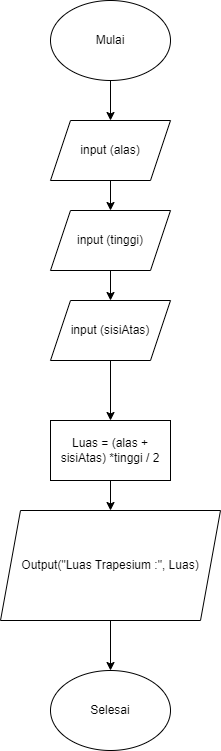

The diagram above was exported from draw.io. Its source (the exported page's mxGraphModel, read from the mxfile embedded in the PNG):
<mxGraphModel dx="880" dy="427" grid="1" gridSize="10" guides="1" tooltips="1" connect="1" arrows="1" fold="1" page="1" pageScale="1" pageWidth="827" pageHeight="1169" math="0" shadow="0">
  <root>
    <mxCell id="0" />
    <mxCell id="1" parent="0" />
    <mxCell id="wVMq6kwuEwJCr8In4UM0-3" style="edgeStyle=orthogonalEdgeStyle;rounded=0;orthogonalLoop=1;jettySize=auto;html=1;exitX=0.5;exitY=1;exitDx=0;exitDy=0;entryX=0.5;entryY=0;entryDx=0;entryDy=0;" edge="1" parent="1" source="wVMq6kwuEwJCr8In4UM0-1" target="wVMq6kwuEwJCr8In4UM0-2">
      <mxGeometry relative="1" as="geometry" />
    </mxCell>
    <mxCell id="wVMq6kwuEwJCr8In4UM0-1" value="Mulai" style="ellipse;whiteSpace=wrap;html=1;" vertex="1" parent="1">
      <mxGeometry x="340" y="90" width="120" height="80" as="geometry" />
    </mxCell>
    <mxCell id="wVMq6kwuEwJCr8In4UM0-6" style="edgeStyle=orthogonalEdgeStyle;rounded=0;orthogonalLoop=1;jettySize=auto;html=1;exitX=0.5;exitY=1;exitDx=0;exitDy=0;entryX=0.5;entryY=0;entryDx=0;entryDy=0;" edge="1" parent="1" source="wVMq6kwuEwJCr8In4UM0-2" target="wVMq6kwuEwJCr8In4UM0-4">
      <mxGeometry relative="1" as="geometry" />
    </mxCell>
    <mxCell id="wVMq6kwuEwJCr8In4UM0-2" value="input (alas)" style="shape=parallelogram;perimeter=parallelogramPerimeter;whiteSpace=wrap;html=1;fixedSize=1;" vertex="1" parent="1">
      <mxGeometry x="340" y="210" width="120" height="60" as="geometry" />
    </mxCell>
    <mxCell id="wVMq6kwuEwJCr8In4UM0-8" style="edgeStyle=orthogonalEdgeStyle;rounded=0;orthogonalLoop=1;jettySize=auto;html=1;exitX=0.5;exitY=1;exitDx=0;exitDy=0;" edge="1" parent="1" source="wVMq6kwuEwJCr8In4UM0-4" target="wVMq6kwuEwJCr8In4UM0-7">
      <mxGeometry relative="1" as="geometry" />
    </mxCell>
    <mxCell id="wVMq6kwuEwJCr8In4UM0-4" value="input (tinggi)" style="shape=parallelogram;perimeter=parallelogramPerimeter;whiteSpace=wrap;html=1;fixedSize=1;" vertex="1" parent="1">
      <mxGeometry x="340" y="300" width="120" height="60" as="geometry" />
    </mxCell>
    <mxCell id="wVMq6kwuEwJCr8In4UM0-10" style="edgeStyle=orthogonalEdgeStyle;rounded=0;orthogonalLoop=1;jettySize=auto;html=1;exitX=0.5;exitY=1;exitDx=0;exitDy=0;entryX=0.5;entryY=0;entryDx=0;entryDy=0;" edge="1" parent="1" source="wVMq6kwuEwJCr8In4UM0-7" target="wVMq6kwuEwJCr8In4UM0-9">
      <mxGeometry relative="1" as="geometry" />
    </mxCell>
    <mxCell id="wVMq6kwuEwJCr8In4UM0-7" value="input (sisiAtas)" style="shape=parallelogram;perimeter=parallelogramPerimeter;whiteSpace=wrap;html=1;fixedSize=1;" vertex="1" parent="1">
      <mxGeometry x="340" y="390" width="120" height="60" as="geometry" />
    </mxCell>
    <mxCell id="wVMq6kwuEwJCr8In4UM0-12" style="edgeStyle=orthogonalEdgeStyle;rounded=0;orthogonalLoop=1;jettySize=auto;html=1;exitX=0.5;exitY=1;exitDx=0;exitDy=0;entryX=0.5;entryY=0;entryDx=0;entryDy=0;" edge="1" parent="1" source="wVMq6kwuEwJCr8In4UM0-9" target="wVMq6kwuEwJCr8In4UM0-11">
      <mxGeometry relative="1" as="geometry" />
    </mxCell>
    <mxCell id="wVMq6kwuEwJCr8In4UM0-9" value="Luas = (alas + sisiAtas) *tinggi / 2" style="rounded=0;whiteSpace=wrap;html=1;" vertex="1" parent="1">
      <mxGeometry x="340" y="510" width="120" height="60" as="geometry" />
    </mxCell>
    <mxCell id="wVMq6kwuEwJCr8In4UM0-14" style="edgeStyle=orthogonalEdgeStyle;rounded=0;orthogonalLoop=1;jettySize=auto;html=1;exitX=0.5;exitY=1;exitDx=0;exitDy=0;" edge="1" parent="1" source="wVMq6kwuEwJCr8In4UM0-11" target="wVMq6kwuEwJCr8In4UM0-13">
      <mxGeometry relative="1" as="geometry" />
    </mxCell>
    <mxCell id="wVMq6kwuEwJCr8In4UM0-11" value="Output(&quot;Luas Trapesium :&quot;, Luas)" style="shape=parallelogram;perimeter=parallelogramPerimeter;whiteSpace=wrap;html=1;fixedSize=1;" vertex="1" parent="1">
      <mxGeometry x="290" y="600" width="220" height="110" as="geometry" />
    </mxCell>
    <mxCell id="wVMq6kwuEwJCr8In4UM0-13" value="Selesai" style="ellipse;whiteSpace=wrap;html=1;" vertex="1" parent="1">
      <mxGeometry x="340" y="760" width="120" height="80" as="geometry" />
    </mxCell>
  </root>
</mxGraphModel>